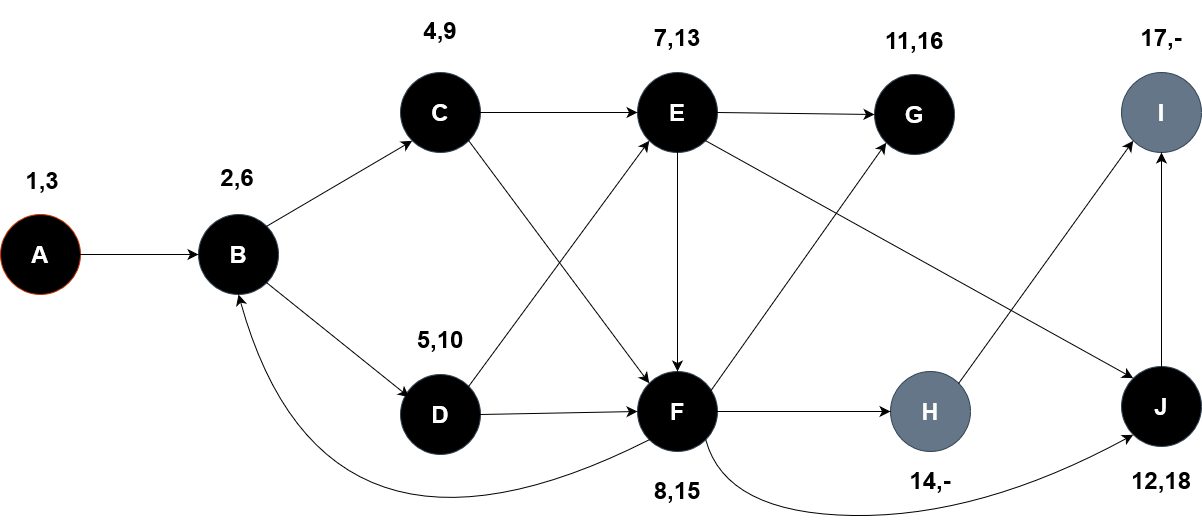

The diagram above was exported from draw.io. Its source (the exported page's mxGraphModel, read from the mxfile embedded in the PNG):
<mxGraphModel dx="2715" dy="1297" grid="0" gridSize="10" guides="1" tooltips="1" connect="1" arrows="1" fold="1" page="0" pageScale="1" pageWidth="850" pageHeight="1100" math="0" shadow="0">
  <root>
    <mxCell id="0" />
    <mxCell id="1" parent="0" />
    <mxCell id="ff3Yo2wp49N8QEHePrqi-1" value="&lt;h1&gt;J&lt;/h1&gt;" style="ellipse;whiteSpace=wrap;html=1;aspect=fixed;fillColor=#000000;fontColor=#ffffff;strokeColor=#314354;" vertex="1" parent="1">
      <mxGeometry x="526" y="311" width="80" height="80" as="geometry" />
    </mxCell>
    <mxCell id="ff3Yo2wp49N8QEHePrqi-3" value="&lt;h1&gt;I&lt;/h1&gt;" style="ellipse;whiteSpace=wrap;html=1;aspect=fixed;fillColor=#647687;fontColor=#ffffff;strokeColor=#314354;" vertex="1" parent="1">
      <mxGeometry x="526" y="17" width="80" height="80" as="geometry" />
    </mxCell>
    <mxCell id="ff3Yo2wp49N8QEHePrqi-4" value="&lt;h1&gt;H&lt;/h1&gt;" style="ellipse;whiteSpace=wrap;html=1;aspect=fixed;fillColor=#647687;fontColor=#ffffff;strokeColor=#314354;" vertex="1" parent="1">
      <mxGeometry x="295" y="316" width="80" height="80" as="geometry" />
    </mxCell>
    <mxCell id="ff3Yo2wp49N8QEHePrqi-5" value="&lt;h1&gt;G&lt;/h1&gt;" style="ellipse;whiteSpace=wrap;html=1;aspect=fixed;fillColor=#000000;fontColor=#ffffff;strokeColor=#314354;" vertex="1" parent="1">
      <mxGeometry x="279" y="19" width="80" height="80" as="geometry" />
    </mxCell>
    <mxCell id="ff3Yo2wp49N8QEHePrqi-6" value="&lt;h1&gt;F&lt;/h1&gt;" style="ellipse;whiteSpace=wrap;html=1;aspect=fixed;fillColor=#000000;fontColor=#ffffff;strokeColor=#314354;" vertex="1" parent="1">
      <mxGeometry x="42" y="316" width="80" height="80" as="geometry" />
    </mxCell>
    <mxCell id="ff3Yo2wp49N8QEHePrqi-7" value="&lt;h1&gt;E&lt;/h1&gt;" style="ellipse;whiteSpace=wrap;html=1;aspect=fixed;fillColor=#000000;fontColor=#ffffff;strokeColor=#314354;" vertex="1" parent="1">
      <mxGeometry x="42" y="17" width="80" height="80" as="geometry" />
    </mxCell>
    <mxCell id="ff3Yo2wp49N8QEHePrqi-8" value="&lt;h1&gt;D&lt;/h1&gt;" style="ellipse;whiteSpace=wrap;html=1;aspect=fixed;fillColor=#000000;fontColor=#ffffff;strokeColor=#314354;" vertex="1" parent="1">
      <mxGeometry x="-195" y="319" width="80" height="80" as="geometry" />
    </mxCell>
    <mxCell id="ff3Yo2wp49N8QEHePrqi-9" value="&lt;h1&gt;C&lt;/h1&gt;" style="ellipse;whiteSpace=wrap;html=1;aspect=fixed;fillColor=#000000;fontColor=#ffffff;strokeColor=#314354;" vertex="1" parent="1">
      <mxGeometry x="-195" y="17" width="80" height="80" as="geometry" />
    </mxCell>
    <mxCell id="ff3Yo2wp49N8QEHePrqi-10" value="&lt;h1&gt;B&lt;/h1&gt;" style="ellipse;whiteSpace=wrap;html=1;aspect=fixed;fillColor=#000000;fontColor=#ffffff;strokeColor=#314354;" vertex="1" parent="1">
      <mxGeometry x="-397" y="159" width="80" height="80" as="geometry" />
    </mxCell>
    <mxCell id="ff3Yo2wp49N8QEHePrqi-11" value="&lt;h1&gt;A&lt;/h1&gt;" style="ellipse;whiteSpace=wrap;html=1;aspect=fixed;fillColor=#000000;fontColor=#FFFFFF;strokeColor=#C73500;" vertex="1" parent="1">
      <mxGeometry x="-595" y="159" width="80" height="80" as="geometry" />
    </mxCell>
    <mxCell id="ff3Yo2wp49N8QEHePrqi-14" value="" style="endArrow=classic;html=1;rounded=0;fontSize=12;startSize=8;endSize=8;curved=1;exitX=1;exitY=0.5;exitDx=0;exitDy=0;entryX=0;entryY=0.5;entryDx=0;entryDy=0;" edge="1" parent="1" source="ff3Yo2wp49N8QEHePrqi-11" target="ff3Yo2wp49N8QEHePrqi-10">
      <mxGeometry width="50" height="50" relative="1" as="geometry">
        <mxPoint x="12" y="243" as="sourcePoint" />
        <mxPoint x="62" y="193" as="targetPoint" />
      </mxGeometry>
    </mxCell>
    <mxCell id="ff3Yo2wp49N8QEHePrqi-15" value="" style="endArrow=classic;html=1;rounded=0;fontSize=12;startSize=8;endSize=8;curved=1;exitX=1;exitY=0;exitDx=0;exitDy=0;entryX=0;entryY=1;entryDx=0;entryDy=0;" edge="1" parent="1" source="ff3Yo2wp49N8QEHePrqi-10" target="ff3Yo2wp49N8QEHePrqi-9">
      <mxGeometry width="50" height="50" relative="1" as="geometry">
        <mxPoint x="-338" y="217" as="sourcePoint" />
        <mxPoint x="-288" y="167" as="targetPoint" />
      </mxGeometry>
    </mxCell>
    <mxCell id="ff3Yo2wp49N8QEHePrqi-16" value="" style="endArrow=classic;html=1;rounded=0;fontSize=12;startSize=8;endSize=8;curved=1;exitX=1;exitY=1;exitDx=0;exitDy=0;entryX=0.108;entryY=0.283;entryDx=0;entryDy=0;entryPerimeter=0;" edge="1" parent="1" source="ff3Yo2wp49N8QEHePrqi-10" target="ff3Yo2wp49N8QEHePrqi-8">
      <mxGeometry width="50" height="50" relative="1" as="geometry">
        <mxPoint x="12" y="243" as="sourcePoint" />
        <mxPoint x="62" y="193" as="targetPoint" />
      </mxGeometry>
    </mxCell>
    <mxCell id="ff3Yo2wp49N8QEHePrqi-17" value="" style="endArrow=classic;html=1;rounded=0;fontSize=12;startSize=8;endSize=8;curved=1;exitX=1;exitY=0.5;exitDx=0;exitDy=0;entryX=0;entryY=0.5;entryDx=0;entryDy=0;" edge="1" parent="1" source="ff3Yo2wp49N8QEHePrqi-8" target="ff3Yo2wp49N8QEHePrqi-6">
      <mxGeometry width="50" height="50" relative="1" as="geometry">
        <mxPoint x="12" y="243" as="sourcePoint" />
        <mxPoint x="62" y="193" as="targetPoint" />
      </mxGeometry>
    </mxCell>
    <mxCell id="ff3Yo2wp49N8QEHePrqi-18" value="" style="endArrow=classic;html=1;rounded=0;fontSize=12;startSize=8;endSize=8;curved=1;exitX=1;exitY=0.5;exitDx=0;exitDy=0;entryX=0;entryY=0.5;entryDx=0;entryDy=0;" edge="1" parent="1" source="ff3Yo2wp49N8QEHePrqi-6" target="ff3Yo2wp49N8QEHePrqi-4">
      <mxGeometry width="50" height="50" relative="1" as="geometry">
        <mxPoint x="12" y="243" as="sourcePoint" />
        <mxPoint x="62" y="193" as="targetPoint" />
      </mxGeometry>
    </mxCell>
    <mxCell id="ff3Yo2wp49N8QEHePrqi-19" value="" style="endArrow=classic;html=1;rounded=0;fontSize=12;startSize=8;endSize=8;curved=1;exitX=1;exitY=0.5;exitDx=0;exitDy=0;entryX=0;entryY=0.5;entryDx=0;entryDy=0;" edge="1" parent="1" source="ff3Yo2wp49N8QEHePrqi-9" target="ff3Yo2wp49N8QEHePrqi-7">
      <mxGeometry width="50" height="50" relative="1" as="geometry">
        <mxPoint x="12" y="243" as="sourcePoint" />
        <mxPoint x="62" y="193" as="targetPoint" />
      </mxGeometry>
    </mxCell>
    <mxCell id="ff3Yo2wp49N8QEHePrqi-20" value="" style="endArrow=classic;html=1;rounded=0;fontSize=12;startSize=8;endSize=8;curved=1;exitX=1;exitY=0.5;exitDx=0;exitDy=0;entryX=0;entryY=0.5;entryDx=0;entryDy=0;" edge="1" parent="1" source="ff3Yo2wp49N8QEHePrqi-7" target="ff3Yo2wp49N8QEHePrqi-5">
      <mxGeometry width="50" height="50" relative="1" as="geometry">
        <mxPoint x="12" y="243" as="sourcePoint" />
        <mxPoint x="62" y="193" as="targetPoint" />
      </mxGeometry>
    </mxCell>
    <mxCell id="ff3Yo2wp49N8QEHePrqi-21" value="" style="endArrow=classic;html=1;rounded=0;fontSize=12;startSize=8;endSize=8;curved=1;exitX=1;exitY=0;exitDx=0;exitDy=0;entryX=0;entryY=1;entryDx=0;entryDy=0;" edge="1" parent="1" source="ff3Yo2wp49N8QEHePrqi-4" target="ff3Yo2wp49N8QEHePrqi-3">
      <mxGeometry width="50" height="50" relative="1" as="geometry">
        <mxPoint x="12" y="243" as="sourcePoint" />
        <mxPoint x="62" y="193" as="targetPoint" />
      </mxGeometry>
    </mxCell>
    <mxCell id="ff3Yo2wp49N8QEHePrqi-22" value="" style="endArrow=classic;html=1;rounded=0;fontSize=12;startSize=8;endSize=8;curved=1;exitX=0.5;exitY=0;exitDx=0;exitDy=0;entryX=0.5;entryY=1;entryDx=0;entryDy=0;" edge="1" parent="1" source="ff3Yo2wp49N8QEHePrqi-1" target="ff3Yo2wp49N8QEHePrqi-3">
      <mxGeometry width="50" height="50" relative="1" as="geometry">
        <mxPoint x="12" y="243" as="sourcePoint" />
        <mxPoint x="62" y="193" as="targetPoint" />
      </mxGeometry>
    </mxCell>
    <mxCell id="ff3Yo2wp49N8QEHePrqi-23" value="" style="endArrow=classic;html=1;rounded=0;fontSize=12;startSize=8;endSize=8;curved=1;exitX=0.5;exitY=1;exitDx=0;exitDy=0;entryX=0.5;entryY=0;entryDx=0;entryDy=0;" edge="1" parent="1" source="ff3Yo2wp49N8QEHePrqi-7" target="ff3Yo2wp49N8QEHePrqi-6">
      <mxGeometry width="50" height="50" relative="1" as="geometry">
        <mxPoint x="12" y="243" as="sourcePoint" />
        <mxPoint x="62" y="193" as="targetPoint" />
      </mxGeometry>
    </mxCell>
    <mxCell id="ff3Yo2wp49N8QEHePrqi-24" value="" style="endArrow=classic;html=1;rounded=0;fontSize=12;startSize=8;endSize=8;curved=1;exitX=1;exitY=1;exitDx=0;exitDy=0;entryX=0;entryY=0;entryDx=0;entryDy=0;" edge="1" parent="1" source="ff3Yo2wp49N8QEHePrqi-9" target="ff3Yo2wp49N8QEHePrqi-6">
      <mxGeometry width="50" height="50" relative="1" as="geometry">
        <mxPoint x="12" y="243" as="sourcePoint" />
        <mxPoint x="62" y="193" as="targetPoint" />
      </mxGeometry>
    </mxCell>
    <mxCell id="ff3Yo2wp49N8QEHePrqi-25" value="" style="endArrow=classic;html=1;rounded=0;fontSize=12;startSize=8;endSize=8;curved=1;exitX=0.875;exitY=0.3;exitDx=0;exitDy=0;exitPerimeter=0;entryX=0;entryY=1;entryDx=0;entryDy=0;" edge="1" parent="1" source="ff3Yo2wp49N8QEHePrqi-6" target="ff3Yo2wp49N8QEHePrqi-5">
      <mxGeometry width="50" height="50" relative="1" as="geometry">
        <mxPoint x="12" y="243" as="sourcePoint" />
        <mxPoint x="62" y="193" as="targetPoint" />
      </mxGeometry>
    </mxCell>
    <mxCell id="ff3Yo2wp49N8QEHePrqi-26" value="" style="endArrow=classic;html=1;rounded=0;fontSize=12;startSize=8;endSize=8;curved=1;exitX=1;exitY=1;exitDx=0;exitDy=0;entryX=0;entryY=0;entryDx=0;entryDy=0;" edge="1" parent="1" source="ff3Yo2wp49N8QEHePrqi-7" target="ff3Yo2wp49N8QEHePrqi-1">
      <mxGeometry width="50" height="50" relative="1" as="geometry">
        <mxPoint x="12" y="243" as="sourcePoint" />
        <mxPoint x="62" y="193" as="targetPoint" />
      </mxGeometry>
    </mxCell>
    <mxCell id="ff3Yo2wp49N8QEHePrqi-27" value="" style="endArrow=classic;html=1;rounded=0;fontSize=12;startSize=8;endSize=8;curved=1;exitX=1;exitY=0;exitDx=0;exitDy=0;entryX=0;entryY=1;entryDx=0;entryDy=0;" edge="1" parent="1" source="ff3Yo2wp49N8QEHePrqi-8" target="ff3Yo2wp49N8QEHePrqi-7">
      <mxGeometry width="50" height="50" relative="1" as="geometry">
        <mxPoint x="12" y="243" as="sourcePoint" />
        <mxPoint x="62" y="193" as="targetPoint" />
      </mxGeometry>
    </mxCell>
    <mxCell id="ff3Yo2wp49N8QEHePrqi-28" value="" style="curved=1;endArrow=classic;html=1;rounded=0;fontSize=12;startSize=8;endSize=8;exitX=0;exitY=1;exitDx=0;exitDy=0;entryX=0.5;entryY=1;entryDx=0;entryDy=0;" edge="1" parent="1" source="ff3Yo2wp49N8QEHePrqi-6" target="ff3Yo2wp49N8QEHePrqi-10">
      <mxGeometry width="50" height="50" relative="1" as="geometry">
        <mxPoint x="12" y="243" as="sourcePoint" />
        <mxPoint x="62" y="193" as="targetPoint" />
        <Array as="points">
          <mxPoint x="-271" y="548" />
        </Array>
      </mxGeometry>
    </mxCell>
    <mxCell id="ff3Yo2wp49N8QEHePrqi-29" value="" style="curved=1;endArrow=classic;html=1;rounded=0;fontSize=12;startSize=8;endSize=8;exitX=1;exitY=1;exitDx=0;exitDy=0;entryX=0;entryY=1;entryDx=0;entryDy=0;" edge="1" parent="1" source="ff3Yo2wp49N8QEHePrqi-6" target="ff3Yo2wp49N8QEHePrqi-1">
      <mxGeometry width="50" height="50" relative="1" as="geometry">
        <mxPoint x="12" y="243" as="sourcePoint" />
        <mxPoint x="62" y="193" as="targetPoint" />
        <Array as="points">
          <mxPoint x="130" y="458" />
          <mxPoint x="385" y="462" />
        </Array>
      </mxGeometry>
    </mxCell>
    <mxCell id="ff3Yo2wp49N8QEHePrqi-30" value="&lt;h1&gt;1,3&lt;/h1&gt;" style="text;html=1;align=center;verticalAlign=middle;whiteSpace=wrap;rounded=0;" vertex="1" parent="1">
      <mxGeometry x="-583" y="110" width="60" height="30" as="geometry" />
    </mxCell>
    <mxCell id="ff3Yo2wp49N8QEHePrqi-31" value="&lt;h1&gt;2,6&lt;/h1&gt;" style="text;html=1;align=center;verticalAlign=middle;whiteSpace=wrap;rounded=0;" vertex="1" parent="1">
      <mxGeometry x="-389" y="107" width="62" height="30" as="geometry" />
    </mxCell>
    <mxCell id="ff3Yo2wp49N8QEHePrqi-39" value="&lt;h1&gt;4,9&lt;/h1&gt;" style="text;html=1;align=center;verticalAlign=middle;whiteSpace=wrap;rounded=0;" vertex="1" parent="1">
      <mxGeometry x="-186" y="-40" width="62" height="30" as="geometry" />
    </mxCell>
    <mxCell id="ff3Yo2wp49N8QEHePrqi-40" value="&lt;h1&gt;5,10&lt;/h1&gt;" style="text;html=1;align=center;verticalAlign=middle;whiteSpace=wrap;rounded=0;" vertex="1" parent="1">
      <mxGeometry x="-186" y="269" width="62" height="30" as="geometry" />
    </mxCell>
    <mxCell id="ff3Yo2wp49N8QEHePrqi-42" value="&lt;h1&gt;7,13&lt;/h1&gt;" style="text;html=1;align=center;verticalAlign=middle;whiteSpace=wrap;rounded=0;" vertex="1" parent="1">
      <mxGeometry x="51" y="-33" width="62" height="30" as="geometry" />
    </mxCell>
    <mxCell id="ff3Yo2wp49N8QEHePrqi-43" value="&lt;h1&gt;8,15&lt;/h1&gt;" style="text;html=1;align=center;verticalAlign=middle;whiteSpace=wrap;rounded=0;" vertex="1" parent="1">
      <mxGeometry x="51" y="420" width="62" height="30" as="geometry" />
    </mxCell>
    <mxCell id="ff3Yo2wp49N8QEHePrqi-45" value="&lt;h1&gt;11,16&lt;/h1&gt;" style="text;html=1;align=center;verticalAlign=middle;whiteSpace=wrap;rounded=0;" vertex="1" parent="1">
      <mxGeometry x="288" y="-30" width="62" height="30" as="geometry" />
    </mxCell>
    <mxCell id="ff3Yo2wp49N8QEHePrqi-46" value="&lt;h1&gt;12,18&lt;/h1&gt;" style="text;html=1;align=center;verticalAlign=middle;whiteSpace=wrap;rounded=0;" vertex="1" parent="1">
      <mxGeometry x="535" y="410" width="62" height="30" as="geometry" />
    </mxCell>
    <mxCell id="ff3Yo2wp49N8QEHePrqi-47" value="&lt;h1&gt;14,-&lt;/h1&gt;" style="text;html=1;align=center;verticalAlign=middle;whiteSpace=wrap;rounded=0;" vertex="1" parent="1">
      <mxGeometry x="304" y="410" width="62" height="30" as="geometry" />
    </mxCell>
    <mxCell id="ff3Yo2wp49N8QEHePrqi-49" value="&lt;h1&gt;17,-&lt;/h1&gt;" style="text;html=1;align=center;verticalAlign=middle;whiteSpace=wrap;rounded=0;" vertex="1" parent="1">
      <mxGeometry x="535" y="-33" width="62" height="30" as="geometry" />
    </mxCell>
  </root>
</mxGraphModel>